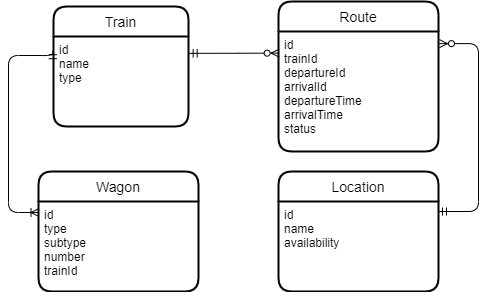

The diagram above was exported from draw.io. Its source (the exported page's mxGraphModel, read from the mxfile embedded in the PNG):
<mxGraphModel dx="234" dy="569" grid="1" gridSize="10" guides="1" tooltips="1" connect="1" arrows="1" fold="1" page="1" pageScale="1" pageWidth="827" pageHeight="1169" math="0" shadow="0">
  <root>
    <mxCell id="0" />
    <mxCell id="1" parent="0" />
    <mxCell id="3XcYw15cPEs96Dcka0w9-1" value="" style="edgeStyle=orthogonalEdgeStyle;fontSize=12;html=1;endArrow=ERoneToMany;startArrow=ERmandOne;exitX=-0.005;exitY=0.158;exitDx=0;exitDy=0;exitPerimeter=0;entryX=0.003;entryY=0.122;entryDx=0;entryDy=0;entryPerimeter=0;" edge="1" parent="1" source="3XcYw15cPEs96Dcka0w9-8" target="3XcYw15cPEs96Dcka0w9-4">
      <mxGeometry width="100" height="100" relative="1" as="geometry">
        <mxPoint x="140" y="465" as="sourcePoint" />
        <mxPoint x="110" y="670" as="targetPoint" />
        <Array as="points">
          <mxPoint x="184" y="514" />
          <mxPoint x="140" y="514" />
          <mxPoint x="140" y="671" />
        </Array>
      </mxGeometry>
    </mxCell>
    <mxCell id="3XcYw15cPEs96Dcka0w9-2" value="" style="edgeStyle=orthogonalEdgeStyle;fontSize=12;html=1;endArrow=ERzeroToMany;endFill=1;startArrow=ERmandOne;exitX=1.005;exitY=0.187;exitDx=0;exitDy=0;exitPerimeter=0;startFill=0;entryX=0.004;entryY=0.18;entryDx=0;entryDy=0;entryPerimeter=0;" edge="1" parent="1" source="3XcYw15cPEs96Dcka0w9-8" target="3XcYw15cPEs96Dcka0w9-6">
      <mxGeometry width="100" height="100" relative="1" as="geometry">
        <mxPoint x="460" y="470" as="sourcePoint" />
        <mxPoint x="570" y="610" as="targetPoint" />
        <Array as="points">
          <mxPoint x="360" y="512" />
        </Array>
      </mxGeometry>
    </mxCell>
    <mxCell id="3XcYw15cPEs96Dcka0w9-7" value="Train" style="swimlane;childLayout=stackLayout;horizontal=1;startSize=30;horizontalStack=0;rounded=1;fontSize=14;fontStyle=0;strokeWidth=2;resizeParent=0;resizeLast=1;shadow=0;dashed=0;align=center;" vertex="1" parent="1">
      <mxGeometry x="185" y="465" width="135" height="120" as="geometry" />
    </mxCell>
    <mxCell id="3XcYw15cPEs96Dcka0w9-8" value="id&#10;name&#10;type" style="align=left;strokeColor=none;fillColor=none;spacingLeft=4;fontSize=12;verticalAlign=top;resizable=0;rotatable=0;part=1;" vertex="1" parent="3XcYw15cPEs96Dcka0w9-7">
      <mxGeometry y="30" width="135" height="90" as="geometry" />
    </mxCell>
    <mxCell id="3XcYw15cPEs96Dcka0w9-5" value="Route" style="swimlane;childLayout=stackLayout;horizontal=1;startSize=30;horizontalStack=0;rounded=1;fontSize=14;fontStyle=0;strokeWidth=2;resizeParent=0;resizeLast=1;shadow=0;dashed=0;align=center;" vertex="1" parent="1">
      <mxGeometry x="410" y="460" width="160" height="150" as="geometry" />
    </mxCell>
    <mxCell id="3XcYw15cPEs96Dcka0w9-6" value="id&#10;trainId&#10;departureId&#10;arrivalId&#10;departureTime&#10;arrivalTime&#10;status" style="align=left;strokeColor=none;fillColor=none;spacingLeft=4;fontSize=12;verticalAlign=top;resizable=0;rotatable=0;part=1;" vertex="1" parent="3XcYw15cPEs96Dcka0w9-5">
      <mxGeometry y="30" width="160" height="120" as="geometry" />
    </mxCell>
    <mxCell id="3XcYw15cPEs96Dcka0w9-11" value="Location" style="swimlane;childLayout=stackLayout;horizontal=1;startSize=30;horizontalStack=0;rounded=1;fontSize=14;fontStyle=0;strokeWidth=2;resizeParent=0;resizeLast=1;shadow=0;dashed=0;align=center;" vertex="1" parent="1">
      <mxGeometry x="410" y="630" width="160" height="120" as="geometry" />
    </mxCell>
    <mxCell id="3XcYw15cPEs96Dcka0w9-12" value="id&#10;name&#10;availability" style="align=left;strokeColor=none;fillColor=none;spacingLeft=4;fontSize=12;verticalAlign=top;resizable=0;rotatable=0;part=1;" vertex="1" parent="3XcYw15cPEs96Dcka0w9-11">
      <mxGeometry y="30" width="160" height="90" as="geometry" />
    </mxCell>
    <mxCell id="3XcYw15cPEs96Dcka0w9-3" value="Wagon" style="swimlane;childLayout=stackLayout;horizontal=1;startSize=30;horizontalStack=0;rounded=1;fontSize=14;fontStyle=0;strokeWidth=2;resizeParent=0;resizeLast=1;shadow=0;dashed=0;align=center;" vertex="1" parent="1">
      <mxGeometry x="170" y="630" width="160" height="120" as="geometry" />
    </mxCell>
    <mxCell id="3XcYw15cPEs96Dcka0w9-4" value="id&#10;type&#10;subtype&#10;number&#10;trainId" style="align=left;strokeColor=none;fillColor=none;spacingLeft=4;fontSize=12;verticalAlign=top;resizable=0;rotatable=0;part=1;" vertex="1" parent="3XcYw15cPEs96Dcka0w9-3">
      <mxGeometry y="30" width="160" height="90" as="geometry" />
    </mxCell>
    <mxCell id="3XcYw15cPEs96Dcka0w9-14" value="" style="edgeStyle=orthogonalEdgeStyle;fontSize=12;html=1;endArrow=ERzeroToMany;startArrow=ERmandOne;endFill=1;entryX=1.006;entryY=0.101;entryDx=0;entryDy=0;entryPerimeter=0;" edge="1" parent="1" target="3XcYw15cPEs96Dcka0w9-6">
      <mxGeometry width="100" height="100" relative="1" as="geometry">
        <mxPoint x="570" y="670" as="sourcePoint" />
        <mxPoint x="670" y="530" as="targetPoint" />
        <Array as="points">
          <mxPoint x="610" y="670" />
          <mxPoint x="610" y="502" />
        </Array>
      </mxGeometry>
    </mxCell>
  </root>
</mxGraphModel>